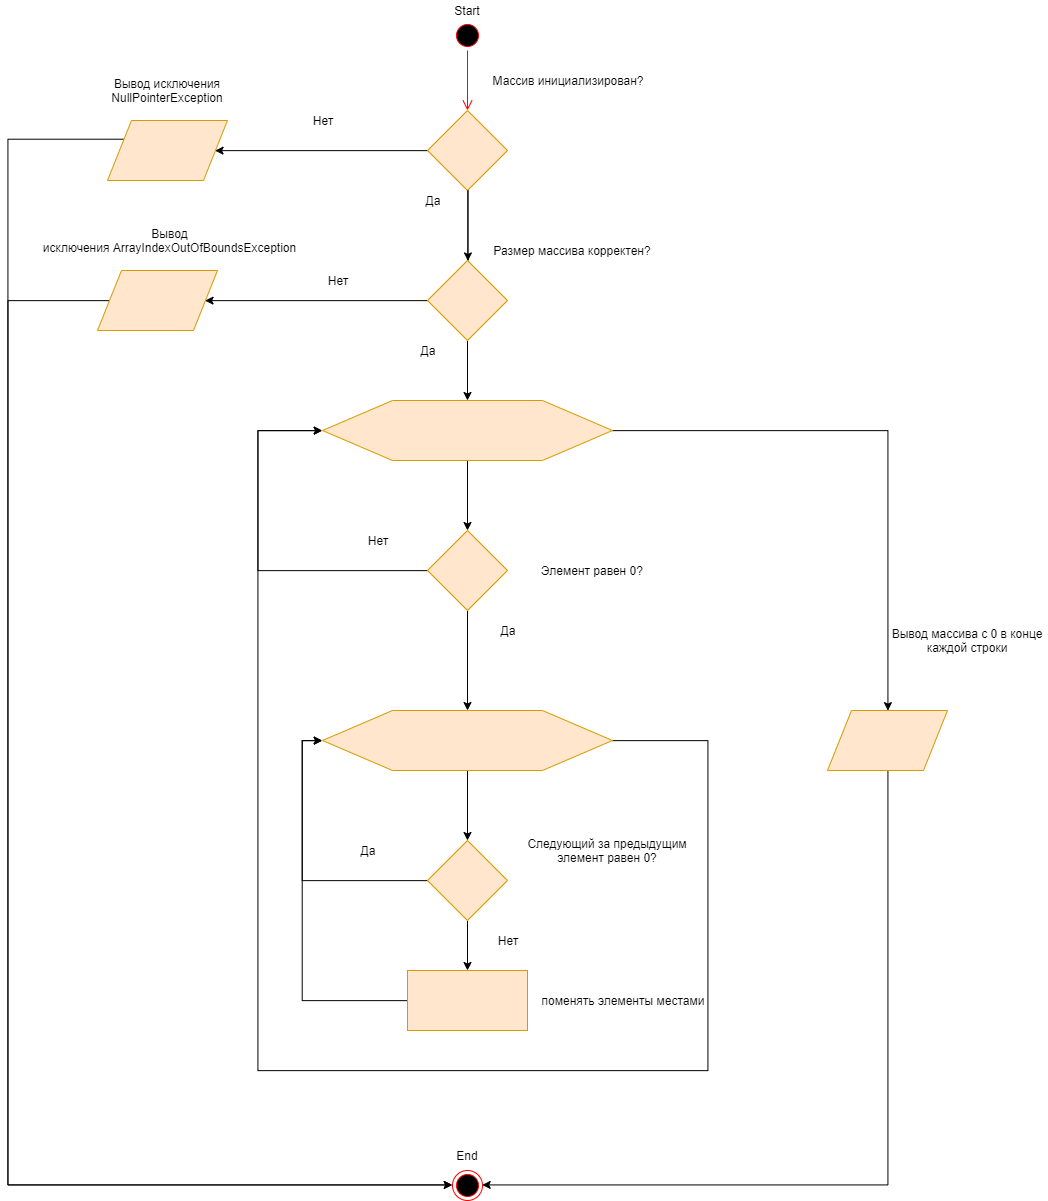

The diagram above was exported from draw.io. Its source (the exported page's mxGraphModel, read from the mxfile embedded in the PNG):
<mxGraphModel dx="1991" dy="1067" grid="1" gridSize="10" guides="1" tooltips="1" connect="1" arrows="1" fold="1" page="1" pageScale="1" pageWidth="1100" pageHeight="850" background="#ffffff" math="0" shadow="0">
  <root>
    <mxCell id="0" />
    <mxCell id="1" parent="0" />
    <mxCell id="czpgv-56N167vBDvAHG_-2" value="" style="ellipse;html=1;shape=startState;fillColor=#000000;strokeColor=#ff0000;" vertex="1" parent="1">
      <mxGeometry x="535" y="20" width="30" height="30" as="geometry" />
    </mxCell>
    <mxCell id="czpgv-56N167vBDvAHG_-3" value="" style="edgeStyle=orthogonalEdgeStyle;html=1;verticalAlign=bottom;endArrow=open;endSize=8;strokeColor=#ff0000;" edge="1" source="czpgv-56N167vBDvAHG_-2" parent="1">
      <mxGeometry relative="1" as="geometry">
        <mxPoint x="550" y="110" as="targetPoint" />
      </mxGeometry>
    </mxCell>
    <mxCell id="czpgv-56N167vBDvAHG_-69" style="edgeStyle=orthogonalEdgeStyle;rounded=0;orthogonalLoop=1;jettySize=auto;html=1;exitX=0;exitY=0.5;exitDx=0;exitDy=0;entryX=1;entryY=0.5;entryDx=0;entryDy=0;" edge="1" parent="1" source="czpgv-56N167vBDvAHG_-6" target="czpgv-56N167vBDvAHG_-67">
      <mxGeometry relative="1" as="geometry" />
    </mxCell>
    <mxCell id="czpgv-56N167vBDvAHG_-6" value="" style="rhombus;whiteSpace=wrap;html=1;fillColor=#ffe6cc;strokeColor=#d79b00;" vertex="1" parent="1">
      <mxGeometry x="510" y="110" width="80" height="80" as="geometry" />
    </mxCell>
    <mxCell id="czpgv-56N167vBDvAHG_-7" value="Массив инициализирован?" style="text;html=1;strokeColor=none;fillColor=none;align=center;verticalAlign=middle;whiteSpace=wrap;rounded=0;" vertex="1" parent="1">
      <mxGeometry x="520" y="70" width="260" height="20" as="geometry" />
    </mxCell>
    <mxCell id="czpgv-56N167vBDvAHG_-14" value="" style="edgeStyle=orthogonalEdgeStyle;rounded=0;orthogonalLoop=1;jettySize=auto;html=1;" edge="1" parent="1" target="czpgv-56N167vBDvAHG_-13">
      <mxGeometry relative="1" as="geometry">
        <mxPoint x="550" y="320" as="sourcePoint" />
        <Array as="points">
          <mxPoint x="550" y="190" />
          <mxPoint x="550" y="190" />
        </Array>
      </mxGeometry>
    </mxCell>
    <mxCell id="czpgv-56N167vBDvAHG_-11" value="Да" style="text;html=1;strokeColor=none;fillColor=none;align=center;verticalAlign=middle;whiteSpace=wrap;rounded=0;" vertex="1" parent="1">
      <mxGeometry x="495" y="190" width="40" height="20" as="geometry" />
    </mxCell>
    <mxCell id="czpgv-56N167vBDvAHG_-22" value="" style="edgeStyle=orthogonalEdgeStyle;rounded=0;orthogonalLoop=1;jettySize=auto;html=1;" edge="1" parent="1" source="czpgv-56N167vBDvAHG_-13" target="czpgv-56N167vBDvAHG_-19">
      <mxGeometry relative="1" as="geometry" />
    </mxCell>
    <mxCell id="czpgv-56N167vBDvAHG_-74" style="edgeStyle=orthogonalEdgeStyle;rounded=0;orthogonalLoop=1;jettySize=auto;html=1;exitX=0;exitY=0.5;exitDx=0;exitDy=0;entryX=1;entryY=0.5;entryDx=0;entryDy=0;" edge="1" parent="1" source="czpgv-56N167vBDvAHG_-13" target="czpgv-56N167vBDvAHG_-73">
      <mxGeometry relative="1" as="geometry" />
    </mxCell>
    <mxCell id="czpgv-56N167vBDvAHG_-13" value="" style="rhombus;whiteSpace=wrap;html=1;fillColor=#ffe6cc;strokeColor=#d79b00;" vertex="1" parent="1">
      <mxGeometry x="510" y="260" width="80" height="80" as="geometry" />
    </mxCell>
    <mxCell id="czpgv-56N167vBDvAHG_-16" value="Размер массива корректен?" style="text;html=1;strokeColor=none;fillColor=none;align=center;verticalAlign=middle;whiteSpace=wrap;rounded=0;" vertex="1" parent="1">
      <mxGeometry x="570" y="240" width="170" height="20" as="geometry" />
    </mxCell>
    <mxCell id="czpgv-56N167vBDvAHG_-23" value="" style="edgeStyle=orthogonalEdgeStyle;rounded=0;orthogonalLoop=1;jettySize=auto;html=1;" edge="1" parent="1" source="czpgv-56N167vBDvAHG_-19" target="czpgv-56N167vBDvAHG_-20">
      <mxGeometry relative="1" as="geometry" />
    </mxCell>
    <mxCell id="czpgv-56N167vBDvAHG_-61" style="edgeStyle=orthogonalEdgeStyle;rounded=0;orthogonalLoop=1;jettySize=auto;html=1;exitX=1;exitY=0.5;exitDx=0;exitDy=0;entryX=0.5;entryY=0;entryDx=0;entryDy=0;" edge="1" parent="1" source="czpgv-56N167vBDvAHG_-19" target="czpgv-56N167vBDvAHG_-60">
      <mxGeometry relative="1" as="geometry" />
    </mxCell>
    <mxCell id="czpgv-56N167vBDvAHG_-19" value="" style="shape=hexagon;perimeter=hexagonPerimeter2;whiteSpace=wrap;html=1;fillColor=#ffe6cc;strokeColor=#d79b00;size=0.2413793103448276;" vertex="1" parent="1">
      <mxGeometry x="405" y="400" width="290" height="60" as="geometry" />
    </mxCell>
    <mxCell id="czpgv-56N167vBDvAHG_-30" style="edgeStyle=orthogonalEdgeStyle;rounded=0;orthogonalLoop=1;jettySize=auto;html=1;exitX=0;exitY=0.5;exitDx=0;exitDy=0;entryX=0;entryY=0.5;entryDx=0;entryDy=0;" edge="1" parent="1" source="czpgv-56N167vBDvAHG_-20" target="czpgv-56N167vBDvAHG_-19">
      <mxGeometry relative="1" as="geometry">
        <Array as="points">
          <mxPoint x="340" y="570" />
          <mxPoint x="340" y="430" />
        </Array>
      </mxGeometry>
    </mxCell>
    <mxCell id="czpgv-56N167vBDvAHG_-41" value="" style="edgeStyle=orthogonalEdgeStyle;rounded=0;orthogonalLoop=1;jettySize=auto;html=1;" edge="1" parent="1" source="czpgv-56N167vBDvAHG_-20" target="czpgv-56N167vBDvAHG_-37">
      <mxGeometry relative="1" as="geometry" />
    </mxCell>
    <mxCell id="czpgv-56N167vBDvAHG_-20" value="" style="rhombus;whiteSpace=wrap;html=1;fillColor=#ffe6cc;strokeColor=#d79b00;" vertex="1" parent="1">
      <mxGeometry x="510" y="530" width="80" height="80" as="geometry" />
    </mxCell>
    <mxCell id="czpgv-56N167vBDvAHG_-31" value="Нет" style="text;html=1;strokeColor=none;fillColor=none;align=center;verticalAlign=middle;whiteSpace=wrap;rounded=0;" vertex="1" parent="1">
      <mxGeometry x="440" y="530" width="40" height="20" as="geometry" />
    </mxCell>
    <mxCell id="czpgv-56N167vBDvAHG_-32" value="Элемент равен 0?" style="text;html=1;strokeColor=none;fillColor=none;align=center;verticalAlign=middle;whiteSpace=wrap;rounded=0;" vertex="1" parent="1">
      <mxGeometry x="600" y="560" width="150" height="20" as="geometry" />
    </mxCell>
    <mxCell id="czpgv-56N167vBDvAHG_-54" value="" style="edgeStyle=orthogonalEdgeStyle;rounded=0;orthogonalLoop=1;jettySize=auto;html=1;" edge="1" parent="1" source="czpgv-56N167vBDvAHG_-37" target="czpgv-56N167vBDvAHG_-53">
      <mxGeometry relative="1" as="geometry" />
    </mxCell>
    <mxCell id="czpgv-56N167vBDvAHG_-59" style="edgeStyle=orthogonalEdgeStyle;rounded=0;orthogonalLoop=1;jettySize=auto;html=1;exitX=1;exitY=0.5;exitDx=0;exitDy=0;" edge="1" parent="1" source="czpgv-56N167vBDvAHG_-37">
      <mxGeometry relative="1" as="geometry">
        <mxPoint x="405" y="430" as="targetPoint" />
        <Array as="points">
          <mxPoint x="790" y="740" />
          <mxPoint x="790" y="1070" />
          <mxPoint x="340" y="1070" />
          <mxPoint x="340" y="430" />
        </Array>
      </mxGeometry>
    </mxCell>
    <mxCell id="czpgv-56N167vBDvAHG_-37" value="" style="shape=hexagon;perimeter=hexagonPerimeter2;whiteSpace=wrap;html=1;fillColor=#ffe6cc;strokeColor=#d79b00;size=0.2413793103448276;" vertex="1" parent="1">
      <mxGeometry x="405" y="710" width="290" height="60" as="geometry" />
    </mxCell>
    <mxCell id="czpgv-56N167vBDvAHG_-42" value="Да" style="text;html=1;strokeColor=none;fillColor=none;align=center;verticalAlign=middle;whiteSpace=wrap;rounded=0;" vertex="1" parent="1">
      <mxGeometry x="570" y="620" width="40" height="20" as="geometry" />
    </mxCell>
    <mxCell id="czpgv-56N167vBDvAHG_-43" value="Следующий за предыдущим элемент равен 0?" style="text;html=1;strokeColor=none;fillColor=none;align=center;verticalAlign=middle;whiteSpace=wrap;rounded=0;" vertex="1" parent="1">
      <mxGeometry x="590" y="840" width="200" height="20" as="geometry" />
    </mxCell>
    <mxCell id="czpgv-56N167vBDvAHG_-50" style="edgeStyle=orthogonalEdgeStyle;rounded=0;orthogonalLoop=1;jettySize=auto;html=1;exitX=0;exitY=0.5;exitDx=0;exitDy=0;entryX=0;entryY=0.5;entryDx=0;entryDy=0;" edge="1" parent="1" source="czpgv-56N167vBDvAHG_-44" target="czpgv-56N167vBDvAHG_-37">
      <mxGeometry relative="1" as="geometry" />
    </mxCell>
    <mxCell id="czpgv-56N167vBDvAHG_-44" value="" style="rounded=0;whiteSpace=wrap;html=1;fillColor=#ffe6cc;strokeColor=#d79b00;" vertex="1" parent="1">
      <mxGeometry x="490" y="970" width="120" height="60" as="geometry" />
    </mxCell>
    <mxCell id="czpgv-56N167vBDvAHG_-45" value="поменять элементы местами" style="text;html=1;strokeColor=none;fillColor=none;align=center;verticalAlign=middle;whiteSpace=wrap;rounded=0;" vertex="1" parent="1">
      <mxGeometry x="620" y="990" width="170" height="20" as="geometry" />
    </mxCell>
    <mxCell id="czpgv-56N167vBDvAHG_-55" value="" style="edgeStyle=orthogonalEdgeStyle;rounded=0;orthogonalLoop=1;jettySize=auto;html=1;" edge="1" parent="1" source="czpgv-56N167vBDvAHG_-53" target="czpgv-56N167vBDvAHG_-44">
      <mxGeometry relative="1" as="geometry" />
    </mxCell>
    <mxCell id="czpgv-56N167vBDvAHG_-57" style="edgeStyle=orthogonalEdgeStyle;rounded=0;orthogonalLoop=1;jettySize=auto;html=1;exitX=0;exitY=0.5;exitDx=0;exitDy=0;entryX=0;entryY=0.5;entryDx=0;entryDy=0;" edge="1" parent="1" source="czpgv-56N167vBDvAHG_-53" target="czpgv-56N167vBDvAHG_-37">
      <mxGeometry relative="1" as="geometry" />
    </mxCell>
    <mxCell id="czpgv-56N167vBDvAHG_-53" value="" style="rhombus;whiteSpace=wrap;html=1;fillColor=#ffe6cc;strokeColor=#d79b00;" vertex="1" parent="1">
      <mxGeometry x="510" y="840" width="80" height="80" as="geometry" />
    </mxCell>
    <mxCell id="czpgv-56N167vBDvAHG_-56" value="Да" style="text;html=1;strokeColor=none;fillColor=none;align=center;verticalAlign=middle;whiteSpace=wrap;rounded=0;" vertex="1" parent="1">
      <mxGeometry x="430" y="840" width="40" height="20" as="geometry" />
    </mxCell>
    <mxCell id="czpgv-56N167vBDvAHG_-58" value="Нет" style="text;html=1;strokeColor=none;fillColor=none;align=center;verticalAlign=middle;whiteSpace=wrap;rounded=0;" vertex="1" parent="1">
      <mxGeometry x="570" y="930" width="40" height="20" as="geometry" />
    </mxCell>
    <mxCell id="czpgv-56N167vBDvAHG_-64" style="edgeStyle=orthogonalEdgeStyle;rounded=0;orthogonalLoop=1;jettySize=auto;html=1;entryX=1;entryY=0.5;entryDx=0;entryDy=0;" edge="1" parent="1" source="czpgv-56N167vBDvAHG_-60" target="czpgv-56N167vBDvAHG_-63">
      <mxGeometry relative="1" as="geometry">
        <mxPoint x="590" y="1190" as="targetPoint" />
        <Array as="points">
          <mxPoint x="970" y="1185" />
        </Array>
      </mxGeometry>
    </mxCell>
    <mxCell id="czpgv-56N167vBDvAHG_-60" value="" style="shape=parallelogram;perimeter=parallelogramPerimeter;whiteSpace=wrap;html=1;fillColor=#ffe6cc;strokeColor=#d79b00;" vertex="1" parent="1">
      <mxGeometry x="910" y="710" width="120" height="60" as="geometry" />
    </mxCell>
    <mxCell id="czpgv-56N167vBDvAHG_-62" value="Вывод массива с 0 в конце каждой строки" style="text;html=1;strokeColor=none;fillColor=none;align=center;verticalAlign=middle;whiteSpace=wrap;rounded=0;" vertex="1" parent="1">
      <mxGeometry x="970" y="630" width="160" height="20" as="geometry" />
    </mxCell>
    <mxCell id="czpgv-56N167vBDvAHG_-63" value="" style="ellipse;html=1;shape=endState;fillColor=#000000;strokeColor=#ff0000;" vertex="1" parent="1">
      <mxGeometry x="535" y="1170" width="30" height="30" as="geometry" />
    </mxCell>
    <mxCell id="czpgv-56N167vBDvAHG_-65" value="End" style="text;html=1;strokeColor=none;fillColor=none;align=center;verticalAlign=middle;whiteSpace=wrap;rounded=0;" vertex="1" parent="1">
      <mxGeometry x="530" y="1145" width="40" height="20" as="geometry" />
    </mxCell>
    <mxCell id="czpgv-56N167vBDvAHG_-66" value="Start" style="text;html=1;strokeColor=none;fillColor=none;align=center;verticalAlign=middle;whiteSpace=wrap;rounded=0;" vertex="1" parent="1">
      <mxGeometry x="525" width="50" height="20" as="geometry" />
    </mxCell>
    <mxCell id="czpgv-56N167vBDvAHG_-78" style="edgeStyle=orthogonalEdgeStyle;rounded=0;orthogonalLoop=1;jettySize=auto;html=1;exitX=0;exitY=0.25;exitDx=0;exitDy=0;entryX=0;entryY=0.5;entryDx=0;entryDy=0;" edge="1" parent="1" source="czpgv-56N167vBDvAHG_-67" target="czpgv-56N167vBDvAHG_-63">
      <mxGeometry relative="1" as="geometry">
        <mxPoint x="80" y="1207.0588235294117" as="targetPoint" />
        <Array as="points">
          <mxPoint x="91" y="139" />
          <mxPoint x="91" y="1185" />
        </Array>
      </mxGeometry>
    </mxCell>
    <mxCell id="czpgv-56N167vBDvAHG_-67" value="" style="shape=parallelogram;perimeter=parallelogramPerimeter;whiteSpace=wrap;html=1;fillColor=#ffe6cc;strokeColor=#d79b00;" vertex="1" parent="1">
      <mxGeometry x="190" y="120" width="120" height="60" as="geometry" />
    </mxCell>
    <mxCell id="czpgv-56N167vBDvAHG_-68" value="Вывод исключения NullPointerException" style="text;html=1;strokeColor=none;fillColor=none;align=center;verticalAlign=middle;whiteSpace=wrap;rounded=0;" vertex="1" parent="1">
      <mxGeometry x="165" y="80" width="170" height="20" as="geometry" />
    </mxCell>
    <mxCell id="czpgv-56N167vBDvAHG_-71" value="Нет" style="text;html=1;strokeColor=none;fillColor=none;align=center;verticalAlign=middle;whiteSpace=wrap;rounded=0;" vertex="1" parent="1">
      <mxGeometry x="385" y="110" width="40" height="20" as="geometry" />
    </mxCell>
    <mxCell id="czpgv-56N167vBDvAHG_-72" value="Да" style="text;html=1;strokeColor=none;fillColor=none;align=center;verticalAlign=middle;whiteSpace=wrap;rounded=0;" vertex="1" parent="1">
      <mxGeometry x="490" y="340" width="40" height="20" as="geometry" />
    </mxCell>
    <mxCell id="czpgv-56N167vBDvAHG_-79" style="edgeStyle=orthogonalEdgeStyle;rounded=0;orthogonalLoop=1;jettySize=auto;html=1;exitX=0;exitY=0.5;exitDx=0;exitDy=0;entryX=0;entryY=0.5;entryDx=0;entryDy=0;" edge="1" parent="1" source="czpgv-56N167vBDvAHG_-73" target="czpgv-56N167vBDvAHG_-63">
      <mxGeometry relative="1" as="geometry">
        <mxPoint x="500" y="1268.235294117647" as="targetPoint" />
        <Array as="points">
          <mxPoint x="91" y="300" />
          <mxPoint x="91" y="1185" />
        </Array>
      </mxGeometry>
    </mxCell>
    <mxCell id="czpgv-56N167vBDvAHG_-73" value="" style="shape=parallelogram;perimeter=parallelogramPerimeter;whiteSpace=wrap;html=1;fillColor=#ffe6cc;strokeColor=#d79b00;" vertex="1" parent="1">
      <mxGeometry x="180" y="270" width="120" height="60" as="geometry" />
    </mxCell>
    <mxCell id="czpgv-56N167vBDvAHG_-75" value="Нет" style="text;html=1;strokeColor=none;fillColor=none;align=center;verticalAlign=middle;whiteSpace=wrap;rounded=0;" vertex="1" parent="1">
      <mxGeometry x="400" y="270" width="40" height="20" as="geometry" />
    </mxCell>
    <mxCell id="czpgv-56N167vBDvAHG_-77" value="Вывод исключения&amp;nbsp;&lt;span&gt;ArrayIndexOutOfBoundsException&lt;/span&gt;" style="text;html=1;strokeColor=none;fillColor=none;align=center;verticalAlign=middle;whiteSpace=wrap;rounded=0;" vertex="1" parent="1">
      <mxGeometry x="120" y="230" width="265" height="20" as="geometry" />
    </mxCell>
  </root>
</mxGraphModel>